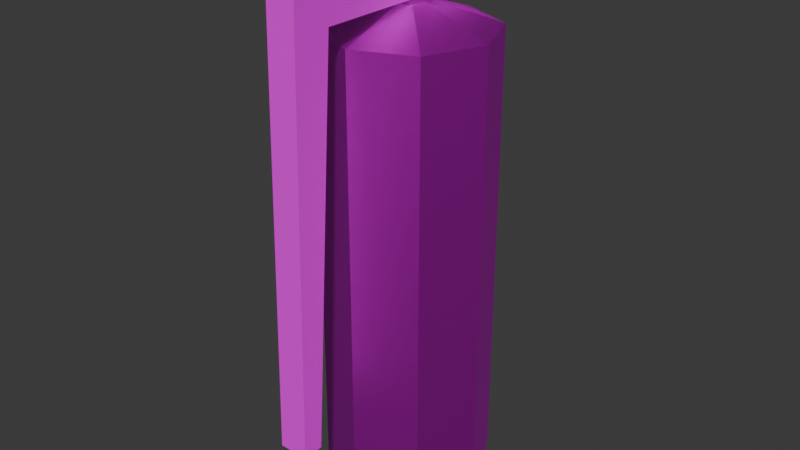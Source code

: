 # Source: fire_extinguisher.blend  (saved by Blender 5.0.119; exported with 4.5.12 LTS)
import bpy
from mathutils import Matrix  # noqa: F401  (used for matrix-valued properties, if any)

bpy.ops.wm.read_factory_settings(use_empty=True)
scene = bpy.context.scene
scene.name = 'Scene'

# ---- images (referenced by path relative to the original .blend; pixels are not part of the script)
import os
ASSET_DIR = os.environ.get("B2B_ASSET_DIR", "")  # directory of the original .blend (textures are referenced by path, not embedded)
HERE = os.path.dirname(os.path.abspath(__file__))  # packed textures are extracted next to this script under _unpacked/

def load_image(name, relpath, width, height, colorspace="sRGB"):
    """Load a texture the original file referenced (path relative to the .blend, or extracted next to this script)."""
    p = next((c for c in (os.path.join(HERE, relpath), os.path.join(ASSET_DIR, relpath)) if relpath and os.path.exists(c)), "")
    if p:
        img = bpy.data.images.load(p, check_existing=True)
        img.name = name
    else:  # same state as the original file: an image datablock whose file is absent (Cycles renders it pink)
        img = bpy.data.images.new(name, width, height)
        img.source = "FILE"
        img.filepath = "//" + (relpath or name)
    img.colorspace_settings.name = colorspace
    return img
img_extinguisher_png = load_image('extinguisher.png', 'extinguisher.png', 1024, 1024, 'sRGB')
img_metal2_png = load_image('metal2.png', 'metal2.png', 1024, 1024, 'sRGB')
img_cloth1_png = load_image('cloth1.png', 'cloth1.png', 1024, 1024, 'sRGB')

# ---- materials (node trees are filled in below, after node groups)
mat_material = bpy.data.materials.new('Material')
mat_img_metal2_png = bpy.data.materials.new('IMG_metal2.png')
mat_img_metal2_png.use_backface_culling = True
mat_img_cloth1_png = bpy.data.materials.new('IMG_cloth1.png')
mat_img_cloth1_png.use_backface_culling = True

# ---- material node trees
mat_material.use_nodes = True; mat_material.node_tree.nodes.clear()
_N = mat_material.node_tree.nodes; _L = mat_material.node_tree.links
n0 = _N.new('ShaderNodeBsdfPrincipled'); n0.name = 'Principled BSDF'; n0.location = (-200, 100)
n0.inputs[1].default_value = 1.0
n1 = _N.new('ShaderNodeOutputMaterial'); n1.name = 'Material Output'; n1.location = (200, 100)
n2 = _N.new('ShaderNodeTexImage'); n2.name = 'Image Texture'; n2.location = (-490, 74)
n2.image = img_extinguisher_png
n2.interpolation = 'Closest'
_L.new(n0.outputs[0], n1.inputs[0])
_L.new(n2.outputs[0], n0.inputs[0])
n1.is_active_output = True
mat_img_metal2_png.use_nodes = True; mat_img_metal2_png.node_tree.nodes.clear()
_N = mat_img_metal2_png.node_tree.nodes; _L = mat_img_metal2_png.node_tree.links
n0 = _N.new('ShaderNodeOutputMaterial'); n0.name = 'Material Output'; n0.location = (0, 0)
n1 = _N.new('ShaderNodeBsdfPrincipled'); n1.name = 'Principled BSDF'; n1.location = (-200, 0)
n2 = _N.new('ShaderNodeTexImage'); n2.name = 'Image Texture'; n2.location = (-400, 0)
n2.image = img_metal2_png
n2.interpolation = 'Closest'
_L.new(n2.outputs[0], n1.inputs[0])
_L.new(n1.outputs[0], n0.inputs[0])
n0.is_active_output = True
mat_img_cloth1_png.use_nodes = True; mat_img_cloth1_png.node_tree.nodes.clear()
_N = mat_img_cloth1_png.node_tree.nodes; _L = mat_img_cloth1_png.node_tree.links
n0 = _N.new('ShaderNodeOutputMaterial'); n0.name = 'Material Output'; n0.location = (0, 0)
n1 = _N.new('ShaderNodeBsdfPrincipled'); n1.name = 'Principled BSDF'; n1.location = (-200, 0)
n2 = _N.new('ShaderNodeTexImage'); n2.name = 'Image Texture'; n2.location = (-400, 0)
n2.image = img_cloth1_png
n2.interpolation = 'Closest'
_L.new(n2.outputs[0], n1.inputs[0])
_L.new(n1.outputs[0], n0.inputs[0])
n0.is_active_output = True

# ---- world
world_world = bpy.data.worlds.new('World'); scene.world = world_world
world_world.use_nodes = True; world_world.node_tree.nodes.clear()
_N = world_world.node_tree.nodes; _L = world_world.node_tree.links
n0 = _N.new('ShaderNodeOutputWorld'); n0.name = 'World Output'; n0.location = (200, 100)
n1 = _N.new('ShaderNodeBackground'); n1.name = 'Background'; n1.location = (-200, 100)
n1.inputs[0].default_value = (0.05088, 0.05088, 0.05088, 1.0)
_L.new(n1.outputs[0], n0.inputs[0])
n0.is_active_output = True
world_world.color = (0.05088, 0.05088, 0.05088)
world_world.sun_shadow_jitter_overblur = 0.0

# ---- meshes
me_cylinder_001 = bpy.data.meshes.new('Cylinder.001')
me_cylinder_001.from_pydata([(0.0, 0.02, -0.0225), (0.0, 0.02, 0.0225), (0.01902, 0.00618, -0.0225), (0.01902, 0.00618, 0.0225), (0.01176, -0.01618, -0.0225), (0.01176, -0.01618, 0.0225), (-0.01176, -0.01618, -0.0225), (-0.01176, -0.01618, 0.0225), (-0.01902, 0.00618, -0.0225), (-0.01902, 0.00618, 0.0225)], [], [(0, 1, 3, 2), (2, 3, 5, 4), (4, 5, 7, 6), (3, 1, 9, 7, 5), (6, 7, 9, 8), (8, 9, 1, 0), (0, 2, 4, 6, 8)])
_uv = me_cylinder_001.uv_layers.new(name='UVMap')
_uv.uv.foreach_set('vector', [1.0, 0.5, 1.0, 1.0, 0.8, 1.0, 0.8, 0.5, 0.8, 0.5, 0.8, 0.59, 0.753, 0.59, 0.753, 0.5, 0.6, 0.5, 0.6, 0.59, 0.553, 0.59, 0.553, 0.5, 0.4783, 0.3242, 0.25, 0.49, 0.02175, 0.3242, 0.1089, 0.05584, 0.3911, 0.05584, 0.4, 0.5, 0.4, 0.59, 0.353, 0.59, 0.353, 0.5, 0.2, 0.5, 0.2, 0.59, 0.153, 0.59, 0.153, 0.5, 0.75, 0.49, 0.9783, 0.3242, 0.8911, 0.05584, 0.6089, 0.05584, 0.5217, 0.3242])
me_cylinder_001.materials.append(mat_material)
me_cylinder_001.update()
me_cube = bpy.data.meshes.new('Cube')
me_cube.from_pydata([(-0.01562, -0.04688, -0.007812), (-0.01562, -0.04688, 0.007812), (-0.01562, 0.07828, -0.01242), (-0.01562, 0.07828, 0.00321), (0.01562, -0.04688, -0.007812), (0.01562, -0.04688, 0.007812), (0.01562, 0.07828, -0.01242), (0.01562, 0.07828, 0.00321), (-0.01562, -0.0547, -0.007798), (-0.01562, -0.04622, 0.005325), (-0.01562, 0.09616, -0.07581), (-0.01562, 0.1046, -0.06269), (0.01562, -0.0547, -0.007798), (0.01562, -0.04622, 0.005325), (0.01562, 0.09616, -0.07581), (0.01562, 0.1046, -0.06269)], [], [(0, 1, 3, 2), (2, 3, 7, 6), (6, 7, 5, 4), (4, 5, 1, 0), (2, 6, 4, 0), (7, 3, 1, 5), (8, 9, 11, 10), (10, 11, 15, 14), (14, 15, 13, 12), (12, 13, 9, 8), (10, 14, 12, 8), (15, 11, 9, 13)])
_uv = me_cube.uv_layers.new(name='UVMap')
_uv.uv.foreach_set('vector', [0.4688, 0.9375, 0.4766, 0.9375, 0.4743, 1.0, 0.4664, 1.0, 0.3841, 0.3125, 0.3919, 0.3125, 0.3919, 0.3281, 0.3841, 0.3281, 0.4778, 0.4787, 0.4856, 0.4787, 0.4879, 0.5413, 0.4801, 0.5413, 0.4688, 0.8125, 0.5312, 0.8125, 0.5312, 0.9375, 0.4688, 0.9375, 0.1875, 0.4789, 0.3125, 0.4789, 0.3125, 0.8125, 0.1875, 0.8125, 0.6875, 0.4789, 0.7031, 0.4789, 0.7031, 0.5415, 0.6875, 0.5415, 0.3243, 0.08174, 0.3385, 0.08823, 0.2931, 0.2474, 0.2789, 0.2409, 0.2514, 0.9581, 0.2671, 0.9581, 0.2671, 0.9893, 0.2514, 0.9893, 0.2789, 0.8216, 0.2931, 0.8151, 0.3385, 0.9743, 0.3243, 0.9808, 0.2721, 0.07318, 0.2877, 0.07318, 0.2877, 0.1044, 0.2721, 0.1044, 0.9581, 0.8132, 0.9893, 0.8132, 0.9893, 0.9787, 0.9581, 0.9787, 0.07318, 0.8067, 0.1044, 0.8067, 0.1044, 0.9722, 0.07318, 0.9722])
me_cube.materials.append(mat_img_metal2_png)
me_cube.update()
me_cylinder_007 = bpy.data.meshes.new('Cylinder.007')
me_cylinder_007.from_pydata([(0.0, 0.0, -0.25), (0.0, 0.0, 0.2656), (0.0, 0.0889, -0.25), (0.0, 0.0889, 0.2344), (0.06286, 0.06286, -0.25), (0.06286, 0.06286, 0.2344), (0.0889, 0.0, -0.25), (0.0889, 0.0, 0.2344), (0.06286, -0.06286, -0.25), (0.06286, -0.06286, 0.2344), (0.0, -0.0889, -0.25), (0.0, -0.0889, 0.2344), (-0.06286, -0.06286, -0.25), (-0.06286, -0.06286, 0.2344), (-0.0889, 0.0, -0.25), (-0.0889, 0.0, 0.2344), (-0.06286, 0.06286, -0.25), (-0.06286, 0.06286, 0.2344), (-0.06286, -0.06286, -0.007812), (-0.0889, 0.0, -0.25), (-0.0889, 0.0, 0.2344), (-0.0889, 0.0, -0.007812), (-0.0889, 0.0, -0.007812)], [], [(0, 2, 4), (1, 5, 3), (2, 3, 5, 4), (0, 4, 6), (1, 7, 5), (4, 5, 7, 6), (0, 6, 8), (1, 9, 7), (6, 7, 9, 8), (0, 8, 10), (1, 11, 9), (8, 9, 11, 10), (0, 10, 12), (1, 13, 11), (10, 11, 13, 18, 12), (0, 12, 19, 14), (1, 15, 20, 13), (0, 14, 16), (1, 17, 15), (14, 21, 15, 17, 16), (0, 16, 2), (1, 3, 17), (16, 17, 3, 2), (12, 18, 13, 20, 22, 19)])
_uv = me_cylinder_007.uv_layers.new(name='UVMap')
_uv.uv.foreach_set('vector', [1.779, -0.625, 1.779, -0.385, 1.609, -0.4553, 1.121, 0.3663, 1.281, 0.5309, 1.109, 0.5793, 0.75, 0.0, 0.75, 1.0, 0.625, 1.0, 0.625, 0.0, 1.779, -0.625, 1.609, -0.4553, 1.539, -0.625, 1.927, 0.3679, 2.156, 0.3747, 2.08, 0.4171, 0.625, 0.0, 0.625, 1.0, 0.5, 1.0, 0.5, 0.0, 1.779, -0.625, 2.019, -0.625, 1.948, -0.4553, 1.927, 0.3777, 2.091, 0.2188, 2.155, 0.3703, 0.5, 0.0, 0.5, 1.0, 0.375, 1.0, 0.375, 0.0, 1.779, -0.625, 1.609, -0.7947, 1.779, -0.865, 1.931, 0.3827, 1.935, 0.1543, 2.102, 0.2158, 0.375, 0.0, 0.375, 1.0, 0.25, 1.0, 0.25, 0.0, 1.779, -0.625, 1.779, -0.865, 1.948, -0.7947, 1.938, 0.3837, 1.779, 0.2191, 1.951, 0.1707, 0.25, 0.0, 0.25, 1.0, 0.125, 1.0, 0.125, 0.5, 0.125, 0.0, 1.779, -0.625, 1.948, -0.7947, 2.036, -0.64, 2.036, -0.64, 1.134, 0.535, 1.304, 0.5312, 1.304, 0.5312, 1.262, 0.6571, 1.779, -0.625, 1.539, -0.625, 1.609, -0.7947, 1.845, 0.3723, 1.681, 0.5312, 1.616, 0.3797, 1.0, 0.0, 1.0, 0.5, 1.0, 1.0, 0.875, 1.0, 0.875, 0.0, 1.779, -0.625, 1.948, -0.4553, 1.779, -0.385, 1.89, 0.3673, 1.887, 0.5957, 1.72, 0.5342, 0.875, 0.0, 0.875, 1.0, 0.75, 1.0, 0.75, 0.0, 0.125, 0.0, 0.125, 0.5, 0.125, 1.0, -0.001742, 1.0, -0.001742, 0.5, -0.001742, 8.601e-18])
me_cylinder_007.materials.append(mat_material)
me_cylinder_007.update()
me_cube_002 = bpy.data.meshes.new('Cube.002')
me_cube_002.from_pydata([(-0.01562, -0.1095, -0.4375), (-0.01562, -0.1317, -0.4375), (-0.01562, 0.02812, -0.02344), (-0.01562, 0.02812, 0.007812), (0.01562, -0.1095, -0.4375), (0.01562, -0.1317, -0.4375), (0.01562, 0.02812, -0.02344), (0.01562, 0.02812, 0.007812), (0.01562, -0.1203, 0.007812), (-0.01562, -0.1203, 0.007812), (-0.01562, -0.08125, -0.02344), (0.01562, -0.08125, -0.02344)], [], [(0, 1, 9, 3, 2, 10), (2, 3, 7, 6), (6, 7, 8, 5, 4, 11), (4, 5, 1, 0), (2, 6, 11, 4, 0, 10), (7, 3, 9, 1, 5, 8)])
_uv = me_cube_002.uv_layers.new(name='UVMap')
_uv.uv.foreach_set('vector', [0.3559, 0.6068, 0.3556, 0.5846, 0.8011, 0.5899, 0.8031, 0.7384, 0.7718, 0.7388, 0.7703, 0.6294, 0.3828, 0.2969, 0.5391, 0.2969, 0.5391, 0.4531, 0.3828, 0.4531, 0.3828, 0.4844, 0.4141, 0.4844, 0.4141, 0.6328, -0.03125, 0.6442, -0.03125, 0.622, 0.3828, 0.5938, 0.8325, 0.7969, 0.8547, 0.7969, 0.8547, 0.8281, 0.8325, 0.8281, 0.1719, 0.4844, 0.2031, 0.4844, 0.2031, 0.5189, 0.2031, 0.9207, 0.1719, 0.9207, 0.1719, 0.5189, 0.6719, 0.4688, 0.7031, 0.4688, 0.7031, 0.5189, 0.7031, 0.9419, 0.6719, 0.9419, 0.6719, 0.5189])
me_cube_002.materials.append(mat_img_cloth1_png)
me_cube_002.update()

# ---- objects
ob_connector = bpy.data.objects.new('Connector', me_cylinder_001)
ob_trigger = bpy.data.objects.new('Trigger', me_cube)
ob_can_col = bpy.data.objects.new('Can-col', me_cylinder_007)
ob_cube = bpy.data.objects.new('Cube', me_cube_002)

# ---- transforms, parenting, visibility, modifiers, constraints
ob_connector.location = (0.0, 0.0, 0.2656)
ob_trigger.location = (0.0, 0.03125, 0.2969)
ob_trigger.rotation_euler = (0.1455, -0.0, 0.0)
ob_can_col.location = (0.0, 0.0, 0.0)
ob_cube.location = (-4.657e-10, -0.04375, 0.2891)

# ---- collection membership
scene.collection.objects.link(ob_connector)
scene.collection.objects.link(ob_trigger)
scene.collection.objects.link(ob_can_col)
scene.collection.objects.link(ob_cube)

# ---- scene / render settings (as saved in the file)
scene.frame_start = 1; scene.frame_end = 250; scene.frame_set(1)
scene.render.engine = 'BLENDER_EEVEE_NEXT'
scene.render.bake_bias = 0.0
scene.render.bake_samples = 0
scene.cycles.sampling_pattern = 'TABULATED_SOBOL'
scene.eevee.use_volume_custom_range = False
bpy.context.view_layer.update()

# ---- added for rendering (the .blend has no active camera and no usable light): camera, sun
cam_auto = bpy.data.cameras.new('AutoCamera')
cam_auto.lens = 50.0
cam_auto.sensor_width = 36.0
cam_auto.clip_end = 1000.0
ob_auto_camera = bpy.data.objects.new('AutoCamera', cam_auto)
scene.collection.objects.link(ob_auto_camera)
ob_auto_camera.location = (0.627136, -0.767401, 0.536596)
ob_auto_camera.rotation_euler = (1.09748, -7.21219e-08, 0.694738)
scene.camera = ob_auto_camera
light_auto_sun = bpy.data.lights.new('AutoSun', 'SUN')
light_auto_sun.energy = 3.0
light_auto_sun.angle = 0.0523599
ob_auto_sun = bpy.data.objects.new('AutoSun', light_auto_sun)
scene.collection.objects.link(ob_auto_sun)
ob_auto_sun.rotation_euler = (0.872665, 0.174533, 0.523599)
bpy.context.view_layer.update()
